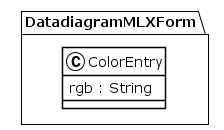

The diagram above was rendered by PlantUML. Its source (embedded in the PNG):
@startuml
!theme plain
package DatadiagramMLXForm {
class ColorEntry {
	 rgb : String
}
}
@enduml